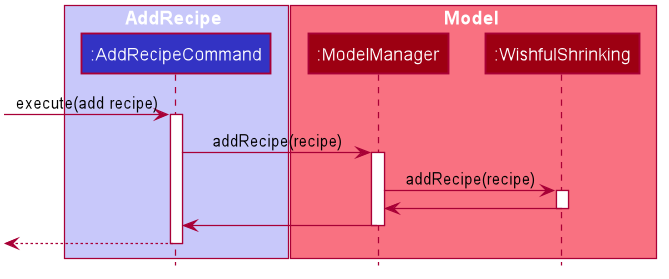

The diagram above was rendered by PlantUML. Its source (embedded in the PNG):
@startuml








skinparam BackgroundColor #FFFFFFF

skinparam Shadowing false

skinparam Class {
    FontColor #FFFFFF
    BorderThickness 1
    BorderColor #FFFFFF
    StereotypeFontColor #FFFFFF
    FontName Arial
}

skinparam Actor {
    BorderColor #000000
    Color #000000
    FontName Arial
}

skinparam Sequence {
    MessageAlign center
    BoxFontSize 15
    BoxPadding 0
    BoxFontColor #FFFFFF
    FontName Arial
}

skinparam Participant {
    FontColor #FFFFFFF
    Padding 20
}

skinparam MinClassWidth 50
skinparam ParticipantPadding 10
skinparam Shadowing false
skinparam DefaultTextAlignment center
skinparam packageStyle Rectangle

hide footbox
hide members
hide circle

box AddRecipe #C8C8FA
participant ":AddRecipeCommand" as AddRecipeCommand #3333C4
end box
box Model #F97181
participant ":ModelManager" as ModelManager #9D0012
participant ":WishfulShrinking" as WishfulShrinking #9D0012
end box

[-> AddRecipeCommand : execute(add recipe)
activate AddRecipeCommand
AddRecipeCommand -> ModelManager : addRecipe(recipe)

activate ModelManager
ModelManager -> WishfulShrinking : addRecipe(recipe)
activate WishfulShrinking
WishfulShrinking -> ModelManager
deactivate WishfulShrinking
ModelManager -> AddRecipeCommand
deactivate ModelManager
[<--AddRecipeCommand
deactivate AddRecipeCommand
@enduml